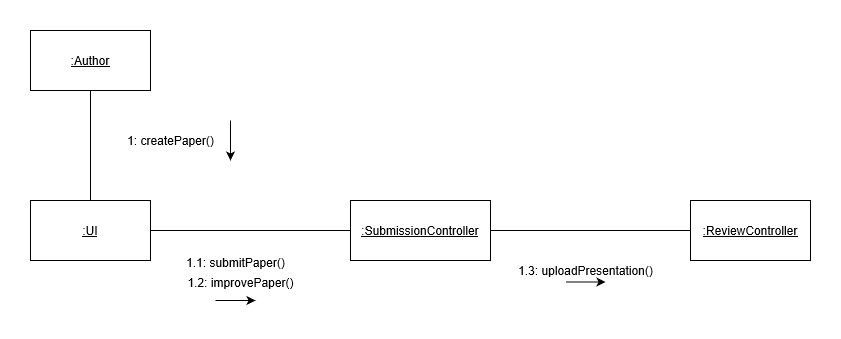

The diagram above was exported from draw.io. Its source (the exported page's mxGraphModel, read from the mxfile embedded in the PNG):
<mxGraphModel dx="1024" dy="599" grid="1" gridSize="10" guides="1" tooltips="1" connect="1" arrows="1" fold="1" page="1" pageScale="1" pageWidth="850" pageHeight="1100" math="0" shadow="0">
  <root>
    <mxCell id="27HFVfpFJIqJK4Vj2Upa-0" />
    <mxCell id="27HFVfpFJIqJK4Vj2Upa-1" parent="27HFVfpFJIqJK4Vj2Upa-0" />
    <mxCell id="27HFVfpFJIqJK4Vj2Upa-2" value=":Speaker" style="shape=umlActor;verticalLabelPosition=bottom;labelBackgroundColor=#ffffff;verticalAlign=top;html=1;" vertex="1" parent="27HFVfpFJIqJK4Vj2Upa-1">
      <mxGeometry x="50" y="40" width="30" height="60" as="geometry" />
    </mxCell>
    <mxCell id="27HFVfpFJIqJK4Vj2Upa-3" value=":UI" style="shape=umlLifeline;perimeter=lifelinePerimeter;whiteSpace=wrap;html=1;container=1;collapsible=0;recursiveResize=0;outlineConnect=0;" vertex="1" parent="27HFVfpFJIqJK4Vj2Upa-1">
      <mxGeometry x="180" y="40" width="110" height="280" as="geometry" />
    </mxCell>
    <mxCell id="27HFVfpFJIqJK4Vj2Upa-10" value="" style="html=1;points=[];perimeter=orthogonalPerimeter;" vertex="1" parent="27HFVfpFJIqJK4Vj2Upa-3">
      <mxGeometry x="45" y="120" width="20" height="80" as="geometry" />
    </mxCell>
    <mxCell id="27HFVfpFJIqJK4Vj2Upa-4" value=":SubmissionController" style="shape=umlLifeline;perimeter=lifelinePerimeter;whiteSpace=wrap;html=1;container=1;collapsible=0;recursiveResize=0;outlineConnect=0;" vertex="1" parent="27HFVfpFJIqJK4Vj2Upa-1">
      <mxGeometry x="420" y="40" width="150" height="280" as="geometry" />
    </mxCell>
    <mxCell id="27HFVfpFJIqJK4Vj2Upa-7" value="" style="html=1;points=[];perimeter=orthogonalPerimeter;" vertex="1" parent="27HFVfpFJIqJK4Vj2Upa-1">
      <mxGeometry x="60" y="130" width="10" height="190" as="geometry" />
    </mxCell>
    <mxCell id="27HFVfpFJIqJK4Vj2Upa-11" value="createContent()" style="html=1;verticalAlign=bottom;startArrow=oval;endArrow=block;startSize=8;" edge="1" target="27HFVfpFJIqJK4Vj2Upa-10" parent="27HFVfpFJIqJK4Vj2Upa-1">
      <mxGeometry relative="1" as="geometry">
        <mxPoint x="72" y="170" as="sourcePoint" />
        <Array as="points">
          <mxPoint x="150" y="170" />
        </Array>
      </mxGeometry>
    </mxCell>
    <mxCell id="vBj6r_pvvspcTYQguecm-1" value=":PresentationRepository" style="shape=umlLifeline;perimeter=lifelinePerimeter;whiteSpace=wrap;html=1;container=1;collapsible=0;recursiveResize=0;outlineConnect=0;" vertex="1" parent="27HFVfpFJIqJK4Vj2Upa-1">
      <mxGeometry x="620" y="40" width="150" height="300" as="geometry" />
    </mxCell>
    <mxCell id="vBj6r_pvvspcTYQguecm-2" value="" style="html=1;points=[];perimeter=orthogonalPerimeter;" vertex="1" parent="27HFVfpFJIqJK4Vj2Upa-1">
      <mxGeometry x="685" y="160" width="20" height="80" as="geometry" />
    </mxCell>
    <mxCell id="eHP8_Ea2-ogu_RaEAIeI-2" value="uploadContentOfPresentation()" style="text;html=1;align=center;verticalAlign=middle;resizable=0;points=[];autosize=1;" vertex="1" parent="27HFVfpFJIqJK4Vj2Upa-1">
      <mxGeometry x="400" y="150" width="180" height="20" as="geometry" />
    </mxCell>
    <mxCell id="vBj6r_pvvspcTYQguecm-6" value="" style="html=1;verticalAlign=bottom;endArrow=block;" edge="1" parent="27HFVfpFJIqJK4Vj2Upa-1">
      <mxGeometry x="0.5" y="10" width="80" relative="1" as="geometry">
        <mxPoint x="250" y="180" as="sourcePoint" />
        <mxPoint x="680" y="180" as="targetPoint" />
        <Array as="points" />
        <mxPoint as="offset" />
      </mxGeometry>
    </mxCell>
    <mxCell id="vBj6r_pvvspcTYQguecm-8" value="improvePresentation()" style="text;html=1;align=center;verticalAlign=middle;resizable=0;points=[];autosize=1;" vertex="1" parent="27HFVfpFJIqJK4Vj2Upa-1">
      <mxGeometry x="530" y="210" width="130" height="20" as="geometry" />
    </mxCell>
    <mxCell id="su-j9YqFvpwyy30PshJE-4" value="" style="html=1;verticalAlign=bottom;endArrow=block;" edge="1" parent="27HFVfpFJIqJK4Vj2Upa-1">
      <mxGeometry width="80" relative="1" as="geometry">
        <mxPoint x="250" y="232" as="sourcePoint" />
        <mxPoint x="682" y="232" as="targetPoint" />
      </mxGeometry>
    </mxCell>
  </root>
</mxGraphModel>